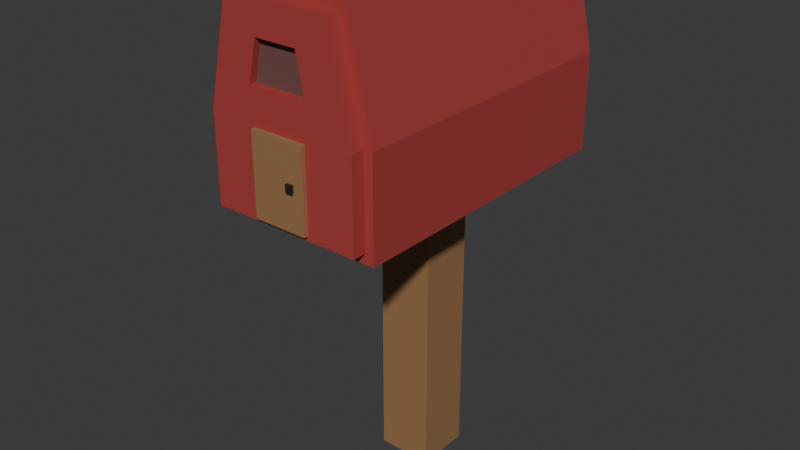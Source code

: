 # Source: mail-box.blend  (saved by Blender 5.1.29; exported with 4.5.12 LTS)
import bpy
from mathutils import Matrix  # noqa: F401  (used for matrix-valued properties, if any)

bpy.ops.wm.read_factory_settings(use_empty=True)
scene = bpy.context.scene
scene.name = 'Scene'

# ---- collections
col_collection = bpy.data.collections.new('Collection'); scene.collection.children.link(col_collection)

# ---- images (referenced by path relative to the original .blend; pixels are not part of the script)
import os
ASSET_DIR = os.environ.get("B2B_ASSET_DIR", "")  # directory of the original .blend (textures are referenced by path, not embedded)
HERE = os.path.dirname(os.path.abspath(__file__))  # packed textures are extracted next to this script under _unpacked/

def load_image(name, relpath, width, height, colorspace="sRGB"):
    """Load a texture the original file referenced (path relative to the .blend, or extracted next to this script)."""
    p = next((c for c in (os.path.join(HERE, relpath), os.path.join(ASSET_DIR, relpath)) if relpath and os.path.exists(c)), "")
    if p:
        img = bpy.data.images.load(p, check_existing=True)
        img.name = name
    else:  # same state as the original file: an image datablock whose file is absent (Cycles renders it pink)
        img = bpy.data.images.new(name, width, height)
        img.source = "FILE"
        img.filepath = "//" + (relpath or name)
    img.colorspace_settings.name = colorspace
    return img
img_worm_palette_png_001 = load_image('WORM-Palette.png.001', '_unpacked/WORM-Palette.52f920b4.png', 96, 96, 'sRGB')

# ---- materials (node trees are filled in below, after node groups)
mat_worm_001 = bpy.data.materials.new('WORM.001')
mat_worm_001.use_backface_culling_lightprobe_volume = False
mat_worm_001.use_transparent_shadow = False

# ---- material node trees
mat_worm_001.use_nodes = True; mat_worm_001.node_tree.nodes.clear()
_N = mat_worm_001.node_tree.nodes; _L = mat_worm_001.node_tree.links
n0 = _N.new('ShaderNodeBsdfPrincipled'); n0.name = 'Principled BSDF'; n0.location = (10, 300)
n0.distribution = 'GGX'
n0.subsurface_method = 'RANDOM_WALK_SKIN'
n0.inputs[3].default_value = 1.45
n0.inputs[27].default_value = (0.0, 0.0, 0.0, 1.0)
n0.inputs[28].default_value = 1.0
n1 = _N.new('ShaderNodeOutputMaterial'); n1.name = 'Material Output'; n1.location = (300, 300)
n2 = _N.new('ShaderNodeTexImage'); n2.name = 'Image Texture'; n2.location = (-393, 125)
n2.image = img_worm_palette_png_001
n2.interpolation = 'Closest'
_L.new(n0.outputs[0], n1.inputs[0])
_L.new(n2.outputs[0], n0.inputs[0])
n1.is_active_output = True

# ---- world
world_world = bpy.data.worlds.new('World'); scene.world = world_world
world_world.use_nodes = True; world_world.node_tree.nodes.clear()
_N = world_world.node_tree.nodes; _L = world_world.node_tree.links
n0 = _N.new('ShaderNodeOutputWorld'); n0.name = 'World Output'; n0.location = (200, 100)
n1 = _N.new('ShaderNodeBackground'); n1.name = 'Background'; n1.location = (-200, 100)
n1.inputs[0].default_value = (0.05088, 0.05088, 0.05088, 1.0)
_L.new(n1.outputs[0], n0.inputs[0])
n0.is_active_output = True
world_world.color = (0.05088, 0.05088, 0.05088)
world_world.sun_shadow_jitter_overblur = 0.0

# ---- meshes
me_mail_box_lod_1 = bpy.data.meshes.new('Mail-Box-LOD-1')
me_mail_box_lod_1.from_pydata([(-0.06478, -0.06478, 0.0), (-0.06478, -0.06478, 0.7449), (-0.06478, 0.06478, 0.0), (-0.06478, 0.06478, 0.7449), (0.06478, -0.06478, 0.0), (0.06478, -0.06478, 0.7449), (0.06478, 0.06478, 0.0), (0.06478, 0.06478, 0.7449), (-0.1943, -0.3887, 0.7125), (-0.1943, -0.3887, 0.9393), (-0.1943, 0.3239, 0.7125), (-0.1943, 0.3239, 0.9393), (0.1943, -0.3887, 0.7125), (0.1943, -0.3887, 0.9393), (0.1943, 0.3239, 0.7125), (0.1943, 0.3239, 0.9393), (-0.136, -0.3887, 1.198), (-0.136, 0.3239, 1.198), (0.136, 0.3239, 1.198), (0.136, -0.3887, 1.198), (-0.1749, -0.3887, 0.736), (-0.1749, -0.3887, 0.9401), (0.1749, -0.3887, 0.9401), (0.1749, -0.3887, 0.736), (0.1224, -0.3887, 1.173), (-0.1224, -0.3887, 1.173), (-0.1749, -0.421, 0.736), (-0.1749, -0.421, 0.9401), (0.1749, -0.421, 0.9401), (0.1749, -0.421, 0.736), (0.1224, -0.421, 1.173), (-0.1224, -0.421, 1.173), (-0.1731, -0.2328, 1.034), (-0.1731, -0.1559, 1.034), (-0.1573, -0.2328, 1.104), (-0.1573, -0.1559, 1.104), (0.06996, -0.421, 1.01), (-0.06996, -0.421, 1.01), (0.04897, -0.421, 1.103), (-0.04897, -0.421, 1.103), (0.06996, -0.4049, 1.01), (-0.06996, -0.4049, 1.01), (0.04897, -0.4049, 1.103), (-0.04897, -0.4049, 1.103), (-0.06296, -0.421, 0.7462), (-0.06296, -0.421, 0.9299), (0.06296, -0.421, 0.9299), (0.06296, -0.421, 0.7462), (-0.06296, -0.4308, 0.7462), (-0.06296, -0.4308, 0.9299), (0.06296, -0.4308, 0.9299), (0.06296, -0.4308, 0.7462), (0.02483, -0.4308, 0.8293), (0.02483, -0.4308, 0.8468), (0.03994, -0.4308, 0.8468), (0.03994, -0.4308, 0.8293), (0.02483, -0.4372, 0.8293), (0.02483, -0.4372, 0.8468), (0.03994, -0.4372, 0.8468), (0.03994, -0.4372, 0.8293), (-0.2362, -0.2328, 1.048), (-0.2362, -0.1559, 1.048), (-0.2205, -0.2328, 1.118), (-0.2205, -0.1559, 1.118), (-0.1573, 0.006089, 1.104), (-0.1731, 0.006089, 1.034), (-0.2205, 0.006089, 1.118), (-0.2362, 0.006089, 1.048)], [], [(0, 1, 3, 2), (2, 3, 7, 6), (6, 7, 5, 4), (4, 5, 1, 0), (2, 6, 4, 0), (7, 3, 1, 5), (8, 9, 11, 10), (10, 11, 15, 14), (14, 15, 13, 12), (19, 16, 25, 24), (10, 14, 12, 8), (17, 11, 33, 35), (18, 17, 16, 19), (8, 12, 23, 20), (15, 11, 17, 18), (13, 15, 18, 19), (23, 22, 28, 29), (25, 21, 27, 31), (12, 13, 22, 23), (13, 19, 24, 22), (16, 9, 21, 25), (9, 8, 20, 21), (29, 28, 46, 47), (28, 30, 38, 36), (22, 24, 30, 28), (24, 25, 31, 30), (20, 23, 29, 26), (21, 20, 26, 27), (11, 9, 32, 33), (9, 16, 34, 32), (16, 17, 35, 34), (33, 61, 67, 65), (38, 39, 43, 42), (30, 31, 39, 38), (31, 27, 37, 39), (27, 28, 36, 37), (41, 40, 42, 43), (39, 37, 41, 43), (37, 36, 40, 41), (36, 38, 42, 40), (44, 47, 51, 48), (26, 29, 47, 44), (27, 26, 44, 45), (28, 27, 45, 46), (49, 48, 52, 53), (45, 44, 48, 49), (46, 45, 49, 50), (47, 46, 50, 51), (52, 55, 59, 56), (50, 49, 53, 54), (51, 50, 54, 55), (48, 51, 55, 52), (59, 58, 57, 56), (53, 52, 56, 57), (54, 53, 57, 58), (55, 54, 58, 59), (61, 60, 62, 63), (34, 35, 63, 62), (32, 34, 62, 60), (33, 32, 60, 61), (64, 65, 67, 66), (35, 33, 65, 64), (63, 35, 64, 66), (61, 63, 66, 67)])
_uv = me_mail_box_lod_1.uv_layers.new(name='UVMap')
_uv.uv.foreach_set('vector', [0.3399, 0.8695, 0.3399, 0.8729, 0.3393, 0.8729, 0.3393, 0.8695, 0.3393, 0.8713, 0.3359, 0.8713, 0.3359, 0.8707, 0.3393, 0.8707, 0.3359, 0.8695, 0.3393, 0.8695, 0.3393, 0.8701, 0.3359, 0.8701, 0.3393, 0.8707, 0.3359, 0.8707, 0.3359, 0.8701, 0.3393, 0.8701, 0.3365, 0.8719, 0.3365, 0.8713, 0.3371, 0.8713, 0.3371, 0.8719, 0.3359, 0.8719, 0.3359, 0.8713, 0.3365, 0.8713, 0.3365, 0.8719, 0.1617, 0.8592, 0.1617, 0.8602, 0.1586, 0.8602, 0.1586, 0.8592, 0.1606, 0.8622, 0.1606, 0.8612, 0.1623, 0.8612, 0.1623, 0.8622, 0.1586, 0.8612, 0.1586, 0.8602, 0.1617, 0.8602, 0.1617, 0.8612, 0.162, 0.8595, 0.162, 0.8607, 0.1619, 0.8606, 0.1619, 0.8595, 0.1586, 0.8581, 0.1586, 0.8564, 0.1617, 0.8564, 0.1617, 0.8581, 0.1606, 0.8612, 0.1606, 0.8624, 0.1586, 0.862, 0.1586, 0.8616, 0.1586, 0.8592, 0.1586, 0.8581, 0.1617, 0.8581, 0.1617, 0.8592, 0.1621, 0.8595, 0.1621, 0.8612, 0.162, 0.8611, 0.162, 0.8596, 0.1639, 0.8564, 0.1639, 0.8581, 0.1628, 0.8578, 0.1628, 0.8566, 0.1628, 0.8564, 0.1628, 0.8595, 0.1617, 0.8595, 0.1617, 0.8564, 0.163, 0.8593, 0.163, 0.8617, 0.1626, 0.8617, 0.1626, 0.8593, 0.1613, 0.8589, 0.1613, 0.8617, 0.1609, 0.8617, 0.1609, 0.8589, 0.1618, 0.8595, 0.1618, 0.8605, 0.1617, 0.8605, 0.1617, 0.8596, 0.1618, 0.8595, 0.1618, 0.8606, 0.1618, 0.8605, 0.1618, 0.8595, 0.1619, 0.8595, 0.1619, 0.8606, 0.1618, 0.8606, 0.1618, 0.8596, 0.1637, 0.8581, 0.1637, 0.8591, 0.1637, 0.859, 0.1637, 0.8581, 0.1613, 0.8564, 0.1613, 0.8589, 0.16, 0.8587, 0.16, 0.8565, 0.1637, 0.8564, 0.1637, 0.8593, 0.1626, 0.8586, 0.1626, 0.8575, 0.1649, 0.8564, 0.1649, 0.8593, 0.1645, 0.8593, 0.1645, 0.8564, 0.1645, 0.8564, 0.1645, 0.8593, 0.1641, 0.8593, 0.1641, 0.8564, 0.1641, 0.8564, 0.1641, 0.8606, 0.1637, 0.8606, 0.1637, 0.8564, 0.1634, 0.8593, 0.1634, 0.8617, 0.163, 0.8617, 0.163, 0.8593, 0.1632, 0.8612, 0.1632, 0.8581, 0.1637, 0.8587, 0.1637, 0.8591, 0.1628, 0.8595, 0.1628, 0.8606, 0.1621, 0.8602, 0.1621, 0.8599, 0.1632, 0.8581, 0.1632, 0.8612, 0.1628, 0.8591, 0.1628, 0.8587, 0.2101, 0.9735, 0.2101, 0.9688, 0.222, 0.9688, 0.222, 0.9735, 0.1634, 0.8615, 0.1646, 0.8615, 0.1646, 0.8617, 0.1634, 0.8617, 0.16, 0.8618, 0.16, 0.8589, 0.1608, 0.8597, 0.1608, 0.8609, 0.1623, 0.8589, 0.1623, 0.8617, 0.1613, 0.8606, 0.1613, 0.8595, 0.16, 0.8564, 0.16, 0.8606, 0.1591, 0.8593, 0.1591, 0.8577, 0.1837, 0.8569, 0.1837, 0.8619, 0.1804, 0.8611, 0.1804, 0.8576, 0.1625, 0.8589, 0.1625, 0.86, 0.1623, 0.86, 0.1623, 0.8589, 0.1643, 0.8619, 0.1626, 0.8619, 0.1626, 0.8617, 0.1643, 0.8617, 0.1634, 0.8604, 0.1634, 0.8593, 0.1636, 0.8593, 0.1636, 0.8604, 0.3393, 0.8661, 0.3393, 0.8684, 0.3391, 0.8684, 0.3391, 0.8661, 0.165, 0.8564, 0.165, 0.8606, 0.1649, 0.8593, 0.1649, 0.8577, 0.1626, 0.8564, 0.1626, 0.8589, 0.1613, 0.8587, 0.1613, 0.8565, 0.1651, 0.8564, 0.1651, 0.8606, 0.165, 0.8593, 0.165, 0.8577, 0.337, 0.8661, 0.337, 0.8695, 0.3354, 0.868, 0.3354, 0.8677, 0.3391, 0.8661, 0.3391, 0.8695, 0.339, 0.8695, 0.339, 0.8661, 0.3393, 0.8684, 0.3393, 0.8661, 0.3395, 0.8661, 0.3395, 0.8684, 0.3404, 0.8709, 0.337, 0.8709, 0.337, 0.8708, 0.3404, 0.8708, 0.2732, 0.9603, 0.2901, 0.9588, 0.2855, 0.965, 0.2786, 0.9648, 0.337, 0.8684, 0.337, 0.8661, 0.3385, 0.8677, 0.3385, 0.868, 0.339, 0.8661, 0.339, 0.8695, 0.3385, 0.868, 0.3385, 0.8677, 0.337, 0.8708, 0.337, 0.8684, 0.3385, 0.8689, 0.3385, 0.8692, 0.2855, 0.965, 0.2846, 0.9727, 0.2777, 0.9725, 0.2786, 0.9648, 0.2732, 0.9787, 0.2732, 0.9603, 0.2786, 0.9648, 0.2777, 0.9725, 0.2901, 0.9772, 0.2732, 0.9787, 0.2777, 0.9725, 0.2846, 0.9727, 0.2901, 0.9588, 0.2901, 0.9772, 0.2846, 0.9727, 0.2855, 0.965, 0.222, 0.9588, 0.2276, 0.9588, 0.2276, 0.964, 0.222, 0.964, 0.2276, 0.9735, 0.222, 0.9735, 0.222, 0.9688, 0.2276, 0.9688, 0.2148, 0.9735, 0.2148, 0.9787, 0.2101, 0.9787, 0.2101, 0.9735, 0.222, 0.964, 0.2276, 0.964, 0.2276, 0.9688, 0.222, 0.9688, 0.2201, 0.9782, 0.2148, 0.9782, 0.2148, 0.9735, 0.2201, 0.9735, 0.3031, 0.8581, 0.3071, 0.8581, 0.3071, 0.8889, 0.3031, 0.8889, 0.222, 0.964, 0.222, 0.9688, 0.2101, 0.9688, 0.2101, 0.964, 0.222, 0.9588, 0.222, 0.964, 0.2101, 0.964, 0.2101, 0.9588])
me_mail_box_lod_1.materials.append(mat_worm_001)
me_mail_box_lod_1.update()

# ---- objects
ob_mail_box_lod_1 = bpy.data.objects.new('Mail-Box-LOD-1', me_mail_box_lod_1)

# ---- transforms, parenting, visibility, modifiers, constraints
ob_mail_box_lod_1.location = (0.0, 0.0, 0.0)

# ---- collection membership
col_collection.objects.link(ob_mail_box_lod_1)

# ---- scene / render settings (as saved in the file)
scene.frame_start = 1; scene.frame_end = 250; scene.frame_set(1)
scene.render.engine = 'BLENDER_EEVEE_NEXT'
scene.render.bake_bias = 0.0
scene.render.bake_samples = 0
scene.cycles.sampling_pattern = 'TABULATED_SOBOL'
scene.eevee.use_volume_custom_range = False
bpy.context.view_layer.update()

# ---- added for rendering (the .blend has no active camera and no usable light): camera, sun
cam_auto = bpy.data.cameras.new('AutoCamera')
cam_auto.lens = 50.0
cam_auto.sensor_width = 36.0
cam_auto.clip_end = 1000.0
ob_auto_camera = bpy.data.objects.new('AutoCamera', cam_auto)
scene.collection.objects.link(ob_auto_camera)
ob_auto_camera.location = (1.35162, -1.70378, 1.69725)
ob_auto_camera.rotation_euler = (1.09748, -7.21219e-08, 0.694738)
scene.camera = ob_auto_camera
light_auto_sun = bpy.data.lights.new('AutoSun', 'SUN')
light_auto_sun.energy = 3.0
light_auto_sun.angle = 0.0523599
ob_auto_sun = bpy.data.objects.new('AutoSun', light_auto_sun)
scene.collection.objects.link(ob_auto_sun)
ob_auto_sun.rotation_euler = (0.872665, 0.174533, 0.523599)
bpy.context.view_layer.update()
